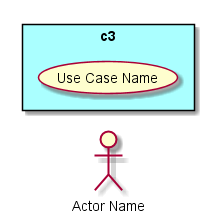

The diagram above was rendered by PlantUML. Its source (embedded in the PNG):
@startuml

left to right direction

:Actor Name: as A1

rectangle "c3"  #aaffff {
:Actor Name: as A1

(Use Case Name) as UCN
}


@enduml